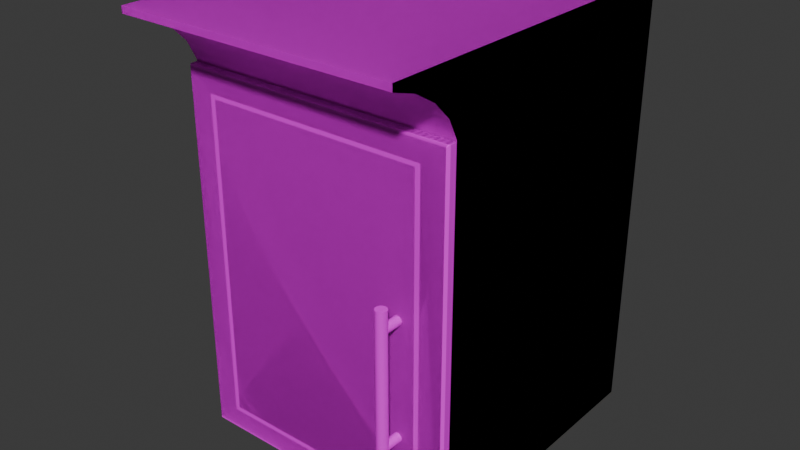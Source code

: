 # Source: kitchen_cabinet_D.blend  (saved by Blender 4.4.32; exported with 4.5.12 LTS)
import bpy
from mathutils import Matrix  # noqa: F401  (used for matrix-valued properties, if any)

bpy.ops.wm.read_factory_settings(use_empty=True)
scene = bpy.context.scene
scene.name = 'Scene'

# ---- collections
col_collection = bpy.data.collections.new('Collection'); scene.collection.children.link(col_collection)

# ---- images (referenced by path relative to the original .blend; pixels are not part of the script)
import os
ASSET_DIR = os.environ.get("B2B_ASSET_DIR", "")  # directory of the original .blend (textures are referenced by path, not embedded)
HERE = os.path.dirname(os.path.abspath(__file__))  # packed textures are extracted next to this script under _unpacked/

def load_image(name, relpath, width, height, colorspace="sRGB"):
    """Load a texture the original file referenced (path relative to the .blend, or extracted next to this script)."""
    p = next((c for c in (os.path.join(HERE, relpath), os.path.join(ASSET_DIR, relpath)) if relpath and os.path.exists(c)), "")
    if p:
        img = bpy.data.images.load(p, check_existing=True)
        img.name = name
    else:  # same state as the original file: an image datablock whose file is absent (Cycles renders it pink)
        img = bpy.data.images.new(name, width, height)
        img.source = "FILE"
        img.filepath = "//" + (relpath or name)
    img.colorspace_settings.name = colorspace
    return img
img_pandamat_png = load_image('PandaMat.png', 'PandaMat.png', 1024, 1024, 'sRGB')

# ---- materials (node trees are filled in below, after node groups)
mat_pandamat = bpy.data.materials.new('PandaMat')
mat_pandamat.roughness = 0.5

# ---- node groups
ng_smooth_by_angle = bpy.data.node_groups.new('Smooth by Angle', 'GeometryNodeTree')
_s = ng_smooth_by_angle.interface.new_socket(name='Mesh', in_out='OUTPUT', socket_type='NodeSocketGeometry')
_s = ng_smooth_by_angle.interface.new_socket(name='Mesh', in_out='INPUT', socket_type='NodeSocketGeometry')
_s = ng_smooth_by_angle.interface.new_socket(name='Angle', in_out='INPUT', socket_type='NodeSocketFloat')
_s.subtype = 'ANGLE'
_s.default_value = 0.5236
_s.min_value = 0.0
_s.max_value = 3.142
_s.description = 'Maximum face angle for smooth edges'
_s = ng_smooth_by_angle.interface.new_socket(name='Ignore Sharpness', in_out='INPUT', socket_type='NodeSocketBool')
_s.force_non_field = True
ng_smooth_by_angle.description = 'Set the sharpness of mesh edges based on the angle between the neighboring faces'
ng_smooth_by_angle.is_modifier = True
_N = ng_smooth_by_angle.nodes; _L = ng_smooth_by_angle.links
n0 = _N.new('GeometryNodeSetShadeSmooth'); n0.name = 'Set Shade Smooth'; n0.location = (120, -80)
n0.domain = 'EDGE'
n1 = _N.new('GeometryNodeSetShadeSmooth'); n1.name = 'Set Shade Smooth.001'; n1.location = (300, -80)
n2 = _N.new('NodeGroupOutput'); n2.name = 'Group Output'; n2.location = (480, -80)
n3 = _N.new('GeometryNodeInputMeshEdgeAngle'); n3.name = 'Edge Angle'; n3.location = (-440, -240)
n4 = _N.new('NodeGroupInput'); n4.name = 'Group Input'; n4.location = (-80, -80)
n5 = _N.new('GeometryNodeInputEdgeSmooth'); n5.name = 'Is Edge Smooth'; n5.location = (-260, -120)
n6 = _N.new('GeometryNodeInputShadeSmooth'); n6.name = 'Is Shade Smooth'; n6.location = (-440, -397)
n7 = _N.new('FunctionNodeCompare'); n7.name = 'Compare'; n7.location = (-260, -260)
n7.operation = 'LESS_EQUAL'
n7.inputs[6].default_value = (0.0, 0.0, 0.0, 0.0)
n7.inputs[7].default_value = (0.0, 0.0, 0.0, 0.0)
n8 = _N.new('FunctionNodeBooleanMath'); n8.name = 'Boolean Math.001'; n8.location = (-80, -260)
n9 = _N.new('NodeGroupInput'); n9.name = 'Group Input.001'; n9.location = (-440, -329)
n10 = _N.new('NodeGroupInput'); n10.name = 'Group Input.002'; n10.location = (-259, -189)
n11 = _N.new('FunctionNodeBooleanMath'); n11.name = 'Boolean Math'; n11.location = (-80, -149)
n11.operation = 'OR'
n12 = _N.new('FunctionNodeBooleanMath'); n12.name = 'Boolean Math.002'; n12.location = (-260, -380)
n12.operation = 'OR'
n13 = _N.new('NodeGroupInput'); n13.name = 'Group Input.003'; n13.location = (-440, -460)
_L.new(n3.outputs[0], n7.inputs[0])
_L.new(n1.outputs[0], n2.inputs[0])
_L.new(n9.outputs[1], n7.inputs[1])
_L.new(n7.outputs[0], n8.inputs[0])
_L.new(n4.outputs[0], n0.inputs[0])
_L.new(n0.outputs[0], n1.inputs[0])
_L.new(n8.outputs[0], n0.inputs[2])
_L.new(n10.outputs[2], n11.inputs[1])
_L.new(n5.outputs[0], n11.inputs[0])
_L.new(n11.outputs[0], n0.inputs[1])
_L.new(n13.outputs[2], n12.inputs[1])
_L.new(n6.outputs[0], n12.inputs[0])
_L.new(n12.outputs[0], n8.inputs[1])
n2.is_active_output = True

# ---- material node trees
mat_pandamat.use_nodes = True; mat_pandamat.node_tree.nodes.clear()
_N = mat_pandamat.node_tree.nodes; _L = mat_pandamat.node_tree.links
n0 = _N.new('ShaderNodeBsdfPrincipled'); n0.name = 'Principled BSDF'; n0.location = (10, 300)
n0.inputs[27].default_value = (0.0, 0.0, 0.0, 1.0)
n0.inputs[28].default_value = 1.0
n1 = _N.new('ShaderNodeOutputMaterial'); n1.name = 'Material Output'; n1.location = (300, 300)
n2 = _N.new('ShaderNodeNormalMap'); n2.name = 'Normal Map'; n2.location = (-300, -300)
n2.label = 'Normal/Map'
n2.inputs[0].default_value = 0.0
n3 = _N.new('ShaderNodeTexImage'); n3.name = 'Image Texture'; n3.location = (-300, 600)
n3.image = img_pandamat_png
_L.new(n0.outputs[0], n1.inputs[0])
_L.new(n2.outputs[0], n0.inputs[5])
_L.new(n3.outputs[0], n0.inputs[0])
n1.is_active_output = True

# ---- world
world_world = bpy.data.worlds.new('World'); scene.world = world_world
world_world.use_nodes = True; world_world.node_tree.nodes.clear()
_N = world_world.node_tree.nodes; _L = world_world.node_tree.links
n0 = _N.new('ShaderNodeOutputWorld'); n0.name = 'World Output'; n0.location = (300, 300)
n1 = _N.new('ShaderNodeBackground'); n1.name = 'Background'; n1.location = (10, 300)
n1.inputs[0].default_value = (0.05088, 0.05088, 0.05088, 1.0)
_L.new(n1.outputs[0], n0.inputs[0])
n0.is_active_output = True
world_world.color = (0.05088, 0.05088, 0.05088)
world_world.sun_shadow_jitter_overblur = 0.0

# ---- meshes
me_cube_073 = bpy.data.meshes.new('Cube.073')
me_cube_073.from_pydata([(-26.0, 4.0, 30.0), (-26.0, 76.0, 30.0), (-30.0, 0.0, -30.0), (-30.0, 80.0, -30.0), (26.0, 4.0, 30.0), (26.0, 76.0, 30.0), (30.0, 0.0, -30.0), (30.0, 80.0, -30.0), (-30.0, 0.0, 30.0), (-30.0, 80.0, 30.0), (30.0, 80.0, 30.0), (30.0, 0.0, 30.0), (-26.0, 4.0, 30.0), (-26.0, 76.0, 30.0), (26.0, 76.0, 30.0), (26.0, 4.0, 30.0), (-26.0, 4.0, -20.91), (-26.0, 76.0, -20.91), (26.0, 76.0, -20.91), (26.0, 4.0, -20.91)], [], [(8, 9, 3, 2), (2, 3, 7, 6), (6, 7, 10, 11), (0, 4, 15, 12), (2, 6, 11, 8), (0, 1, 9, 8), (5, 4, 11, 10), (1, 5, 10, 9), (4, 0, 8, 11), (14, 13, 17, 18), (4, 5, 14, 15), (5, 1, 13, 14), (1, 0, 12, 13), (19, 18, 17, 16), (13, 12, 16, 17), (12, 15, 19, 16), (15, 14, 18, 19), (9, 10, 7, 3)])
me_cube_073.polygons.foreach_set('use_smooth', [True] * 18)
_uv = me_cube_073.uv_layers.new(name='UVMap')
_uv.uv.foreach_set('vector', [0.6405, 0.6426, 0.6405, 0.641, 0.6418, 0.641, 0.6418, 0.6426, 0.6376, 0.6426, 0.6376, 0.641, 0.6388, 0.641, 0.6388, 0.6426, 0.6418, 0.6426, 0.6418, 0.641, 0.643, 0.641, 0.643, 0.6426, 0.6363, 0.639, 0.6352, 0.639, 0.6352, 0.639, 0.6363, 0.639, 0.6433, 0.6325, 0.6433, 0.6337, 0.6421, 0.6337, 0.6421, 0.6325, 0.6363, 0.639, 0.6363, 0.6375, 0.6364, 0.6374, 0.6364, 0.639, 0.6352, 0.6375, 0.6352, 0.639, 0.6351, 0.639, 0.6351, 0.6374, 0.6363, 0.6375, 0.6352, 0.6375, 0.6351, 0.6374, 0.6364, 0.6374, 0.6352, 0.639, 0.6363, 0.639, 0.6364, 0.639, 0.6351, 0.639, 0.6352, 0.6375, 0.6363, 0.6375, 0.6363, 0.6375, 0.6352, 0.6375, 0.6352, 0.639, 0.6352, 0.6375, 0.6352, 0.6375, 0.6352, 0.639, 0.6352, 0.6375, 0.6363, 0.6375, 0.6363, 0.6375, 0.6352, 0.6375, 0.6363, 0.6375, 0.6363, 0.639, 0.6363, 0.639, 0.6363, 0.6375, 0.6352, 0.639, 0.6352, 0.6375, 0.6363, 0.6375, 0.6363, 0.639, 0.6363, 0.6375, 0.6363, 0.639, 0.6363, 0.639, 0.6363, 0.6375, 0.6363, 0.639, 0.6352, 0.639, 0.6352, 0.639, 0.6363, 0.639, 0.6352, 0.639, 0.6352, 0.6375, 0.6352, 0.6375, 0.6352, 0.639, 0.6364, 0.6374, 0.6351, 0.6374, 0.6418, 0.641, 0.6376, 0.641])
me_cube_073.materials.append(mat_pandamat)
me_cube_073.update()
me_cube_001 = bpy.data.meshes.new('Cube.001')
me_cube_001.from_pydata([(-30.0, 0.269, 30.0), (-30.0, 79.62, 30.0), (30.0, 0.269, 30.0), (30.0, 79.62, 30.0), (-30.0, 0.269, 31.5), (-29.5, 0.6733, 32.0), (-29.5, 79.21, 32.0), (-30.0, 79.62, 31.5), (30.0, 79.62, 31.5), (29.5, 79.21, 32.0), (29.5, 0.6733, 32.0), (30.0, 0.269, 31.5), (24.5, 4.717, 32.0), (24.5, 75.17, 32.0), (-24.5, 75.17, 32.0), (-24.5, 4.717, 32.0), (23.4, 5.749, 32.0), (23.4, 74.28, 32.0), (-23.4, 74.28, 32.0), (-23.4, 5.749, 32.0), (24.5, 75.17, 30.92), (24.5, 4.717, 30.92), (-24.5, 4.717, 30.92), (-24.5, 75.17, 30.92), (23.4, 74.28, 30.92), (23.4, 5.749, 30.92), (-23.4, 5.749, 30.92), (-23.4, 74.28, 30.92)], [], [(2, 0, 1, 3), (0, 2, 11, 4), (3, 1, 7, 8), (16, 17, 18, 19), (2, 3, 8, 11), (5, 6, 7, 4), (9, 10, 11, 8), (4, 11, 10, 5), (8, 7, 6, 9), (1, 0, 4, 7), (10, 9, 13, 12), (9, 6, 14, 13), (6, 5, 15, 14), (5, 10, 12, 15), (16, 19, 26, 25), (12, 13, 20, 21), (19, 18, 27, 26), (13, 14, 23, 20), (21, 20, 24, 25), (20, 23, 27, 24), (23, 22, 26, 27), (22, 21, 25, 26), (14, 15, 22, 23), (15, 12, 21, 22), (18, 17, 24, 27), (17, 16, 25, 24)])
me_cube_001.polygons.foreach_set('use_smooth', [True] * 26)
_uv = me_cube_001.uv_layers.new(name='UVMap')
_uv.uv.foreach_set('vector', [0.6418, 0.6353, 0.6405, 0.6353, 0.6405, 0.6337, 0.6418, 0.6337, 0.6373, 0.6452, 0.6373, 0.6465, 0.6373, 0.6465, 0.6373, 0.6452, 0.634, 0.6314, 0.634, 0.6327, 0.634, 0.6327, 0.634, 0.6314, 0.6366, 0.6324, 0.6366, 0.631, 0.6376, 0.631, 0.6376, 0.6324, 0.6433, 0.6348, 0.6433, 0.6332, 0.6433, 0.6332, 0.6433, 0.6348, 0.645, 0.6341, 0.645, 0.6325, 0.645, 0.6325, 0.645, 0.6341, 0.6434, 0.6332, 0.6434, 0.6348, 0.6433, 0.6348, 0.6433, 0.6332, 0.6373, 0.6452, 0.6373, 0.6465, 0.6373, 0.6465, 0.6373, 0.6452, 0.634, 0.6314, 0.634, 0.6327, 0.6339, 0.6327, 0.6339, 0.6315, 0.645, 0.6325, 0.645, 0.6341, 0.645, 0.6341, 0.645, 0.6325, 0.6471, 0.6352, 0.6471, 0.6336, 0.6472, 0.6337, 0.6472, 0.6352, 0.6471, 0.6336, 0.6483, 0.6336, 0.6482, 0.6337, 0.6472, 0.6337, 0.6483, 0.6336, 0.6483, 0.6352, 0.6482, 0.6352, 0.6482, 0.6337, 0.6483, 0.6352, 0.6471, 0.6352, 0.6472, 0.6352, 0.6482, 0.6352, 0.6661, 0.6347, 0.6661, 0.6337, 0.6661, 0.6337, 0.6661, 0.6347, 0.6647, 0.6352, 0.6647, 0.6338, 0.6647, 0.6338, 0.6647, 0.6352, 0.6623, 0.6382, 0.6623, 0.6368, 0.6623, 0.6368, 0.6623, 0.6382, 0.6664, 0.6347, 0.6664, 0.6337, 0.6664, 0.6337, 0.6664, 0.6347, 0.6646, 0.6469, 0.6646, 0.6455, 0.6646, 0.6455, 0.6646, 0.6469, 0.6646, 0.6455, 0.6656, 0.6455, 0.6656, 0.6455, 0.6646, 0.6455, 0.6656, 0.6455, 0.6656, 0.6469, 0.6656, 0.6469, 0.6656, 0.6455, 0.6656, 0.6469, 0.6646, 0.6469, 0.6646, 0.6469, 0.6656, 0.6469, 0.6705, 0.6399, 0.6705, 0.6414, 0.6705, 0.6414, 0.6705, 0.6399, 0.6665, 0.6337, 0.6665, 0.6347, 0.6664, 0.6347, 0.6664, 0.6337, 0.6624, 0.6507, 0.6624, 0.6516, 0.6623, 0.6516, 0.6623, 0.6507, 0.6623, 0.6368, 0.6623, 0.6382, 0.6623, 0.6382, 0.6623, 0.6368])
me_cube_001.materials.append(mat_pandamat)
me_cube_001.update()
me_cube_002 = bpy.data.meshes.new('Cube.002')
me_cube_002.from_pydata([(-26.0, 4.0, 30.0), (-26.0, 76.0, 30.0), (-30.0, 0.0, -30.0), (-30.0, 80.0, -30.0), (26.0, 4.0, 30.0), (26.0, 76.0, 30.0), (30.0, 0.0, -30.0), (30.0, 80.0, -30.0), (-30.0, 93.41, 30.0), (-30.0, 93.41, -30.0), (30.0, 93.41, -30.0), (30.0, 93.41, 30.0), (30.0, 93.41, 45.21), (-30.0, 93.41, 45.21), (-30.0, 91.98, -30.0), (30.0, 91.98, -30.0), (30.0, 91.98, 30.0), (-30.0, 91.98, 30.0), (30.0, 91.98, 45.21), (-30.0, 91.98, 45.21), (30.0, 91.98, 45.21), (30.0, 80.0, 30.0), (30.0, 90.42, 40.18), (30.0, 87.6, 35.52), (30.0, 83.94, 31.94), (-30.0, 80.0, 30.0), (-30.0, 91.98, 45.21), (-30.0, 83.94, 31.94), (-30.0, 87.6, 35.52), (-30.0, 90.42, 40.18), (-30.0, 0.0, 30.0), (-30.0, 80.0, 30.0), (30.0, 80.0, 30.0), (30.0, 0.0, 30.0), (-26.0, 4.0, 30.0), (-26.0, 76.0, 30.0), (26.0, 76.0, 30.0), (26.0, 4.0, 30.0), (-26.0, 4.0, -20.91), (-26.0, 76.0, -20.91), (26.0, 76.0, -20.91), (26.0, 4.0, -20.91)], [], [(30, 31, 3, 2), (2, 3, 7, 6), (6, 7, 32, 33), (0, 4, 37, 34), (2, 6, 33, 30), (15, 14, 9, 10), (10, 9, 8, 11), (16, 15, 10, 11), (14, 17, 8, 9), (16, 11, 12, 18), (19, 18, 12, 13), (11, 8, 13, 12), (17, 31, 25, 27, 28, 29, 26, 19), (8, 17, 19, 13), (32, 16, 18, 20, 22, 23, 24, 21), (31, 32, 21, 25), (3, 31, 17, 14), (32, 7, 15, 16), (7, 3, 14, 15), (20, 26, 29, 22), (22, 29, 28, 23), (23, 28, 27, 24), (24, 27, 25, 21), (26, 20, 18, 19), (0, 1, 31, 30), (5, 4, 33, 32), (1, 5, 32, 31), (4, 0, 30, 33), (36, 35, 39, 40), (4, 5, 36, 37), (5, 1, 35, 36), (1, 0, 34, 35), (41, 40, 39, 38), (35, 34, 38, 39), (34, 37, 41, 38), (37, 36, 40, 41)])
me_cube_002.polygons.foreach_set('use_smooth', [True] * 36)
_uv = me_cube_002.uv_layers.new(name='UVMap')
_uv.uv.foreach_set('vector', [0.6405, 0.6426, 0.6405, 0.641, 0.6418, 0.641, 0.6418, 0.6426, 0.6376, 0.6426, 0.6376, 0.641, 0.6388, 0.641, 0.6388, 0.6426, 0.6418, 0.6426, 0.6418, 0.641, 0.643, 0.641, 0.643, 0.6426, 0.6363, 0.639, 0.6352, 0.639, 0.6352, 0.639, 0.6363, 0.639, 0.6433, 0.6325, 0.6433, 0.6337, 0.6421, 0.6337, 0.6421, 0.6325, 0.04616, 0.7674, 0.04492, 0.7674, 0.04492, 0.7674, 0.04616, 0.7674, 0.04246, 0.7693, 0.04122, 0.7693, 0.04122, 0.7681, 0.04246, 0.7681, 0.05032, 0.7674, 0.04909, 0.7674, 0.04909, 0.7674, 0.05032, 0.7674, 0.04909, 0.7674, 0.04785, 0.7674, 0.04785, 0.7674, 0.04909, 0.7674, 0.05032, 0.7674, 0.05032, 0.7674, 0.05063, 0.7674, 0.05063, 0.7674, 0.04496, 0.7577, 0.04496, 0.7565, 0.04499, 0.7565, 0.04499, 0.7577, 0.04246, 0.7681, 0.04122, 0.7681, 0.04122, 0.7677, 0.04246, 0.7677, 0.04785, 0.7674, 0.04785, 0.7676, 0.04785, 0.7676, 0.04781, 0.7676, 0.04774, 0.7675, 0.04764, 0.7674, 0.04754, 0.7674, 0.04754, 0.7674, 0.04785, 0.7674, 0.04785, 0.7674, 0.04754, 0.7674, 0.04754, 0.7674, 0.05032, 0.7676, 0.05032, 0.7674, 0.05063, 0.7674, 0.05063, 0.7674, 0.05053, 0.7674, 0.05043, 0.7675, 0.05036, 0.7676, 0.05032, 0.7676, 0.6479, 0.6451, 0.6479, 0.6451, 0.6479, 0.6451, 0.6479, 0.6451, 0.04909, 0.7676, 0.04785, 0.7676, 0.04785, 0.7674, 0.04909, 0.7674, 0.05032, 0.7676, 0.04909, 0.7676, 0.04909, 0.7674, 0.05032, 0.7674, 0.04616, 0.7676, 0.04492, 0.7676, 0.04492, 0.7674, 0.04616, 0.7674, 0.04372, 0.7577, 0.04372, 0.7565, 0.04382, 0.7565, 0.04382, 0.7577, 0.04382, 0.7577, 0.04382, 0.7565, 0.04392, 0.7565, 0.04392, 0.7577, 0.04392, 0.7577, 0.04392, 0.7565, 0.044, 0.7565, 0.044, 0.7577, 0.05073, 0.768, 0.05073, 0.7693, 0.05065, 0.7693, 0.05065, 0.768, 0.6479, 0.6451, 0.6479, 0.6451, 0.6479, 0.6451, 0.6479, 0.6451, 0.6363, 0.639, 0.6363, 0.6375, 0.6364, 0.6374, 0.6364, 0.639, 0.6352, 0.6375, 0.6352, 0.639, 0.6351, 0.639, 0.6351, 0.6374, 0.6363, 0.6375, 0.6352, 0.6375, 0.6351, 0.6374, 0.6364, 0.6374, 0.6352, 0.639, 0.6363, 0.639, 0.6364, 0.639, 0.6351, 0.639, 0.6352, 0.6375, 0.6363, 0.6375, 0.6363, 0.6375, 0.6352, 0.6375, 0.6352, 0.639, 0.6352, 0.6375, 0.6352, 0.6375, 0.6352, 0.639, 0.6352, 0.6375, 0.6363, 0.6375, 0.6363, 0.6375, 0.6352, 0.6375, 0.6363, 0.6375, 0.6363, 0.639, 0.6363, 0.639, 0.6363, 0.6375, 0.6352, 0.639, 0.6352, 0.6375, 0.6363, 0.6375, 0.6363, 0.639, 0.6363, 0.6375, 0.6363, 0.639, 0.6363, 0.639, 0.6363, 0.6375, 0.6363, 0.639, 0.6352, 0.639, 0.6352, 0.639, 0.6363, 0.639, 0.6352, 0.639, 0.6352, 0.6375, 0.6352, 0.6375, 0.6352, 0.639])
me_cube_002.materials.append(mat_pandamat)
me_cube_002.update()
me_cube_003 = bpy.data.meshes.new('Cube.003')
me_cube_003.from_pydata([(-29.5, 0.269, 32.0), (-29.5, 79.62, 32.0), (29.5, 79.62, 32.0), (29.5, 0.269, 32.0), (30.0, 79.62, 30.0), (-30.0, 79.62, 30.0), (-30.0, 0.269, 30.0), (30.0, 0.269, 30.0)], [], [(3, 7, 4, 2), (1, 5, 6, 0), (1, 2, 4, 5), (7, 6, 5, 4), (0, 3, 2, 1), (0, 6, 7, 3)])
me_cube_003.polygons.foreach_set('use_smooth', [True] * 6)
_uv = me_cube_003.uv_layers.new(name='UVMap')
_uv.uv.foreach_set('vector', [0.6434, 0.6348, 0.6433, 0.6348, 0.6433, 0.6332, 0.6434, 0.6332, 0.645, 0.6325, 0.645, 0.6325, 0.645, 0.6341, 0.645, 0.6341, 0.6339, 0.6327, 0.6339, 0.6315, 0.634, 0.6314, 0.634, 0.6327, 0.6373, 0.6465, 0.645, 0.6341, 0.634, 0.6327, 0.6433, 0.6332, 0.6483, 0.6352, 0.6471, 0.6352, 0.6471, 0.6336, 0.6483, 0.6336, 0.6373, 0.6452, 0.6373, 0.6452, 0.6373, 0.6465, 0.6373, 0.6465])
me_cube_003.materials.append(mat_pandamat)
me_cube_003.update()
me_cube_004 = bpy.data.meshes.new('Cube.004')
me_cube_004.from_pydata([(-30.0, 80.0, -30.0), (30.0, 80.0, -30.0), (-30.0, 93.41, 30.0), (-30.0, 93.41, -30.0), (30.0, 93.41, -30.0), (30.0, 93.41, 30.0), (30.0, 93.41, 45.21), (-30.0, 93.41, 45.21), (-30.0, 91.98, -30.0), (30.0, 91.98, -30.0), (30.0, 91.98, 30.0), (-30.0, 91.98, 30.0), (30.0, 91.98, 45.21), (-30.0, 91.98, 45.21), (30.0, 91.98, 45.21), (30.0, 80.0, 30.0), (30.0, 90.42, 40.18), (30.0, 87.6, 35.52), (30.0, 83.94, 31.94), (-30.0, 80.0, 30.0), (-30.0, 91.98, 45.21), (-30.0, 83.94, 31.94), (-30.0, 87.6, 35.52), (-30.0, 90.42, 40.18), (-30.0, 80.0, 30.0), (30.0, 80.0, 30.0)], [], [(9, 8, 3, 4), (4, 3, 2, 5), (10, 9, 4, 5), (8, 11, 2, 3), (10, 5, 6, 12), (13, 12, 6, 7), (5, 2, 7, 6), (11, 24, 19, 21, 22, 23, 20, 13), (2, 11, 13, 7), (25, 10, 12, 14, 16, 17, 18, 15), (24, 25, 15, 19), (0, 24, 11, 8), (25, 1, 9, 10), (1, 0, 8, 9), (14, 20, 23, 16), (16, 23, 22, 17), (17, 22, 21, 18), (18, 21, 19, 15), (20, 14, 12, 13), (24, 0, 1, 25)])
me_cube_004.polygons.foreach_set('use_smooth', [True] * 20)
_uv = me_cube_004.uv_layers.new(name='UVMap')
_uv.uv.foreach_set('vector', [0.04616, 0.7674, 0.04492, 0.7674, 0.04492, 0.7674, 0.04616, 0.7674, 0.04246, 0.7693, 0.04122, 0.7693, 0.04122, 0.7681, 0.04246, 0.7681, 0.05032, 0.7674, 0.04909, 0.7674, 0.04909, 0.7674, 0.05032, 0.7674, 0.04909, 0.7674, 0.04785, 0.7674, 0.04785, 0.7674, 0.04909, 0.7674, 0.05032, 0.7674, 0.05032, 0.7674, 0.05063, 0.7674, 0.05063, 0.7674, 0.04496, 0.7577, 0.04496, 0.7565, 0.04499, 0.7565, 0.04499, 0.7577, 0.04246, 0.7681, 0.04122, 0.7681, 0.04122, 0.7677, 0.04246, 0.7677, 0.04785, 0.7674, 0.04785, 0.7676, 0.04785, 0.7676, 0.04781, 0.7676, 0.04774, 0.7675, 0.04764, 0.7674, 0.04754, 0.7674, 0.04754, 0.7674, 0.04785, 0.7674, 0.04785, 0.7674, 0.04754, 0.7674, 0.04754, 0.7674, 0.05032, 0.7676, 0.05032, 0.7674, 0.05063, 0.7674, 0.05063, 0.7674, 0.05053, 0.7674, 0.05043, 0.7675, 0.05036, 0.7676, 0.05032, 0.7676, 0.6479, 0.6451, 0.6479, 0.6451, 0.6479, 0.6451, 0.6479, 0.6451, 0.04909, 0.7676, 0.04785, 0.7676, 0.04785, 0.7674, 0.04909, 0.7674, 0.05032, 0.7676, 0.04909, 0.7676, 0.04909, 0.7674, 0.05032, 0.7674, 0.04616, 0.7676, 0.04492, 0.7676, 0.04492, 0.7674, 0.04616, 0.7674, 0.04372, 0.7577, 0.04372, 0.7565, 0.04382, 0.7565, 0.04382, 0.7577, 0.04382, 0.7577, 0.04382, 0.7565, 0.04392, 0.7565, 0.04392, 0.7577, 0.04392, 0.7577, 0.04392, 0.7565, 0.044, 0.7565, 0.044, 0.7577, 0.05073, 0.768, 0.05073, 0.7693, 0.05065, 0.7693, 0.05065, 0.768, 0.6479, 0.6451, 0.6479, 0.6451, 0.6479, 0.6451, 0.6479, 0.6451, 0.6479, 0.6451, 0.04492, 0.7676, 0.04909, 0.7676, 0.6479, 0.6451])
me_cube_004.materials.append(mat_pandamat)
me_cube_004.update()
me_cube_005 = bpy.data.meshes.new('Cube.005')
me_cube_005.from_pydata([(19.75, 18.42, 30.53), (19.75, 18.42, 35.61), (20.14, 18.5, 30.53), (20.14, 18.5, 35.61), (20.46, 18.71, 30.53), (20.46, 18.71, 35.61), (20.68, 19.04, 30.53), (20.68, 19.04, 35.61), (20.76, 19.42, 30.53), (20.76, 19.42, 35.61), (20.68, 19.81, 30.53), (20.68, 19.81, 35.61), (20.46, 20.13, 30.53), (20.46, 20.13, 35.61), (20.14, 20.35, 30.53), (20.14, 20.35, 35.61), (19.75, 20.43, 30.53), (19.75, 20.43, 35.61), (19.37, 20.35, 30.53), (19.37, 20.35, 35.61), (19.04, 20.13, 30.53), (19.04, 20.13, 35.61), (18.83, 19.81, 30.53), (18.83, 19.81, 35.61), (18.75, 19.42, 30.53), (18.75, 19.42, 35.61), (18.83, 19.04, 30.53), (18.83, 19.04, 35.61), (19.04, 18.71, 30.53), (19.04, 18.71, 35.61), (19.37, 18.5, 30.53), (19.37, 18.5, 35.61), (19.75, 48.62, 35.07), (19.75, 15.16, 35.07), (20.21, 48.62, 35.16), (20.21, 15.16, 35.16), (20.6, 48.62, 35.42), (20.6, 15.16, 35.42), (20.86, 48.62, 35.81), (20.86, 15.16, 35.81), (20.96, 48.62, 36.27), (20.96, 15.16, 36.27), (20.86, 48.62, 36.73), (20.86, 15.16, 36.73), (20.6, 48.62, 37.12), (20.6, 15.16, 37.12), (20.21, 48.62, 37.38), (20.21, 15.16, 37.38), (19.75, 48.62, 37.48), (19.75, 15.16, 37.48), (19.29, 48.62, 37.38), (19.29, 15.16, 37.38), (18.9, 48.62, 37.12), (18.9, 15.16, 37.12), (18.64, 48.62, 36.73), (18.64, 15.16, 36.73), (18.55, 48.62, 36.27), (18.55, 15.16, 36.27), (18.64, 48.62, 35.81), (18.64, 15.16, 35.81), (18.9, 48.62, 35.42), (18.9, 15.16, 35.42), (19.29, 48.62, 35.16), (19.29, 15.16, 35.16), (19.75, 43.35, 30.53), (19.75, 43.35, 35.61), (20.14, 43.43, 30.53), (20.14, 43.43, 35.61), (20.46, 43.64, 30.53), (20.46, 43.64, 35.61), (20.68, 43.97, 30.53), (20.68, 43.97, 35.61), (20.76, 44.35, 30.53), (20.76, 44.35, 35.61), (20.68, 44.74, 30.53), (20.68, 44.74, 35.61), (20.46, 45.06, 30.53), (20.46, 45.06, 35.61), (20.14, 45.28, 30.53), (20.14, 45.28, 35.61), (19.75, 45.36, 30.53), (19.75, 45.36, 35.61), (19.37, 45.28, 30.53), (19.37, 45.28, 35.61), (19.04, 45.06, 30.53), (19.04, 45.06, 35.61), (18.83, 44.74, 30.53), (18.83, 44.74, 35.61), (18.75, 44.35, 30.53), (18.75, 44.35, 35.61), (18.83, 43.97, 30.53), (18.83, 43.97, 35.61), (19.04, 43.64, 30.53), (19.04, 43.64, 35.61), (19.37, 43.43, 30.53), (19.37, 43.43, 35.61)], [], [(0, 2, 3, 1), (2, 4, 5, 3), (4, 6, 7, 5), (6, 8, 9, 7), (8, 10, 11, 9), (10, 12, 13, 11), (12, 14, 15, 13), (14, 16, 17, 15), (16, 18, 19, 17), (18, 20, 21, 19), (20, 22, 23, 21), (22, 24, 25, 23), (24, 26, 27, 25), (26, 28, 29, 27), (3, 5, 7, 9, 11, 13, 15, 17, 19, 21, 23, 25, 27, 29, 31, 1), (28, 30, 31, 29), (30, 0, 1, 31), (0, 30, 28, 26, 24, 22, 20, 18, 16, 14, 12, 10, 8, 6, 4, 2), (32, 34, 35, 33), (34, 36, 37, 35), (36, 38, 39, 37), (38, 40, 41, 39), (40, 42, 43, 41), (42, 44, 45, 43), (44, 46, 47, 45), (46, 48, 49, 47), (48, 50, 51, 49), (50, 52, 53, 51), (52, 54, 55, 53), (54, 56, 57, 55), (56, 58, 59, 57), (58, 60, 61, 59), (35, 37, 39, 41, 43, 45, 47, 49, 51, 53, 55, 57, 59, 61, 63, 33), (60, 62, 63, 61), (62, 32, 33, 63), (32, 62, 60, 58, 56, 54, 52, 50, 48, 46, 44, 42, 40, 38, 36, 34), (64, 66, 67, 65), (66, 68, 69, 67), (68, 70, 71, 69), (70, 72, 73, 71), (72, 74, 75, 73), (74, 76, 77, 75), (76, 78, 79, 77), (78, 80, 81, 79), (80, 82, 83, 81), (82, 84, 85, 83), (84, 86, 87, 85), (86, 88, 89, 87), (88, 90, 91, 89), (90, 92, 93, 91), (67, 69, 71, 73, 75, 77, 79, 81, 83, 85, 87, 89, 91, 93, 95, 65), (92, 94, 95, 93), (94, 64, 65, 95), (64, 94, 92, 90, 88, 86, 84, 82, 80, 78, 76, 74, 72, 70, 68, 66)])
me_cube_005.polygons.foreach_set('use_smooth', [True] * 54)
_uv = me_cube_005.uv_layers.new(name='UVMap')
_uv.uv.foreach_set('vector', [0.1202, 0.3991, 0.1204, 0.3991, 0.1204, 0.4013, 0.1202, 0.4013, 0.1204, 0.3991, 0.1205, 0.3991, 0.1205, 0.4013, 0.1204, 0.4013, 0.1174, 0.3991, 0.1173, 0.3991, 0.1173, 0.3969, 0.1174, 0.3969, 0.1173, 0.3991, 0.1171, 0.3991, 0.1171, 0.3969, 0.1173, 0.3969, 0.1171, 0.3991, 0.1169, 0.3991, 0.1169, 0.3969, 0.1171, 0.3969, 0.1169, 0.3991, 0.1168, 0.3991, 0.1168, 0.3969, 0.1169, 0.3969, 0.1199, 0.3934, 0.12, 0.3934, 0.12, 0.3956, 0.1199, 0.3956, 0.12, 0.3934, 0.1202, 0.3934, 0.1202, 0.3956, 0.12, 0.3956, 0.1202, 0.3934, 0.1204, 0.3934, 0.1204, 0.3956, 0.1202, 0.3956, 0.1204, 0.3934, 0.1205, 0.3934, 0.1205, 0.3956, 0.1204, 0.3956, 0.1168, 0.3947, 0.1169, 0.3947, 0.1169, 0.3969, 0.1168, 0.3969, 0.1169, 0.3947, 0.1171, 0.3947, 0.1171, 0.3969, 0.1169, 0.3969, 0.1171, 0.3947, 0.1173, 0.3947, 0.1173, 0.3969, 0.1171, 0.3969, 0.1173, 0.3947, 0.1174, 0.3947, 0.1174, 0.3969, 0.1173, 0.3969, 0.1046, 0.4042, 0.1045, 0.404, 0.1044, 0.4039, 0.1044, 0.4037, 0.1045, 0.4035, 0.1046, 0.4034, 0.1047, 0.4034, 0.1049, 0.4034, 0.1051, 0.4034, 0.1052, 0.4035, 0.1052, 0.4037, 0.1052, 0.4039, 0.1052, 0.404, 0.1051, 0.4042, 0.1049, 0.4042, 0.1047, 0.4042, 0.1199, 0.3991, 0.12, 0.3991, 0.12, 0.4013, 0.1199, 0.4013, 0.12, 0.3991, 0.1202, 0.3991, 0.1202, 0.4013, 0.12, 0.4013, 0.1039, 0.4042, 0.1037, 0.4042, 0.1036, 0.404, 0.1035, 0.4039, 0.1035, 0.4037, 0.1036, 0.4035, 0.1037, 0.4034, 0.1039, 0.4034, 0.104, 0.4034, 0.1042, 0.4034, 0.1043, 0.4035, 0.1044, 0.4037, 0.1044, 0.4039, 0.1043, 0.404, 0.1042, 0.4042, 0.104, 0.4042, 0.1165, 0.3912, 0.1164, 0.3912, 0.1164, 0.3766, 0.1165, 0.3766, 0.1164, 0.3912, 0.1162, 0.3912, 0.1162, 0.3766, 0.1164, 0.3766, 0.1103, 0.3912, 0.1101, 0.3912, 0.1101, 0.3766, 0.1103, 0.3766, 0.1101, 0.3912, 0.1099, 0.3912, 0.1099, 0.3766, 0.1101, 0.3766, 0.1099, 0.3912, 0.1097, 0.3912, 0.1097, 0.3766, 0.1099, 0.3766, 0.1097, 0.3912, 0.1096, 0.3912, 0.1096, 0.3766, 0.1097, 0.3766, 0.1177, 0.3912, 0.1175, 0.3912, 0.1175, 0.3766, 0.1177, 0.3766, 0.1175, 0.3912, 0.1173, 0.3912, 0.1173, 0.3766, 0.1175, 0.3766, 0.1173, 0.3912, 0.1171, 0.3912, 0.1171, 0.3766, 0.1173, 0.3766, 0.1171, 0.3912, 0.1169, 0.3912, 0.1169, 0.3766, 0.1171, 0.3766, 0.1096, 0.3912, 0.1094, 0.3912, 0.1094, 0.3766, 0.1096, 0.3766, 0.1094, 0.3912, 0.1092, 0.3912, 0.1092, 0.3766, 0.1094, 0.3766, 0.1092, 0.3912, 0.109, 0.3912, 0.109, 0.3766, 0.1092, 0.3766, 0.109, 0.3912, 0.1088, 0.3912, 0.1088, 0.3766, 0.109, 0.3766, 0.109, 0.4025, 0.1092, 0.4025, 0.1094, 0.4025, 0.1095, 0.4027, 0.1096, 0.4029, 0.1096, 0.4031, 0.1095, 0.4033, 0.1094, 0.4034, 0.1092, 0.4035, 0.109, 0.4035, 0.1088, 0.4034, 0.1087, 0.4033, 0.1086, 0.4031, 0.1086, 0.4029, 0.1087, 0.4027, 0.1088, 0.4025, 0.1169, 0.3912, 0.1167, 0.3912, 0.1167, 0.3766, 0.1169, 0.3766, 0.1167, 0.3912, 0.1165, 0.3912, 0.1165, 0.3766, 0.1167, 0.3766, 0.09587, 0.4034, 0.09569, 0.4033, 0.09554, 0.4032, 0.09546, 0.403, 0.09546, 0.4028, 0.09554, 0.4026, 0.09569, 0.4024, 0.09587, 0.4024, 0.09608, 0.4024, 0.09627, 0.4024, 0.09641, 0.4026, 0.09649, 0.4028, 0.09649, 0.403, 0.09641, 0.4032, 0.09627, 0.4033, 0.09608, 0.4034, 0.09874, 0.3991, 0.09891, 0.3991, 0.09891, 0.4013, 0.09874, 0.4013, 0.09891, 0.3991, 0.09905, 0.3991, 0.09905, 0.4013, 0.09891, 0.4013, 0.118, 0.3991, 0.1179, 0.3991, 0.1179, 0.3969, 0.118, 0.3969, 0.1179, 0.3991, 0.1177, 0.3991, 0.1177, 0.3969, 0.1179, 0.3969, 0.1177, 0.3991, 0.1175, 0.3991, 0.1175, 0.3969, 0.1177, 0.3969, 0.1175, 0.3991, 0.1174, 0.3991, 0.1174, 0.3969, 0.1175, 0.3969, 0.09781, 0.3991, 0.09795, 0.3991, 0.09795, 0.4013, 0.09781, 0.4013, 0.09795, 0.3991, 0.09812, 0.3991, 0.09812, 0.4013, 0.09795, 0.4013, 0.09812, 0.3991, 0.09829, 0.3991, 0.09829, 0.4013, 0.09812, 0.4013, 0.09829, 0.3991, 0.09843, 0.3991, 0.09843, 0.4013, 0.09829, 0.4013, 0.118, 0.3912, 0.1182, 0.3912, 0.1182, 0.3934, 0.118, 0.3934, 0.1182, 0.3912, 0.1183, 0.3912, 0.1183, 0.3934, 0.1182, 0.3934, 0.1183, 0.3912, 0.1185, 0.3912, 0.1185, 0.3934, 0.1183, 0.3934, 0.1185, 0.3912, 0.1186, 0.3912, 0.1186, 0.3934, 0.1185, 0.3934, 0.1079, 0.4044, 0.1077, 0.4043, 0.1076, 0.4042, 0.1076, 0.404, 0.1076, 0.4038, 0.1076, 0.4037, 0.1077, 0.4036, 0.1079, 0.4035, 0.1081, 0.4035, 0.1082, 0.4036, 0.1083, 0.4037, 0.1084, 0.4038, 0.1084, 0.404, 0.1083, 0.4042, 0.1082, 0.4043, 0.1081, 0.4044, 0.09843, 0.3991, 0.09857, 0.3991, 0.09857, 0.4013, 0.09843, 0.4013, 0.09857, 0.3991, 0.09874, 0.3991, 0.09874, 0.4013, 0.09857, 0.4013, 0.1098, 0.4035, 0.1099, 0.4036, 0.1101, 0.4037, 0.1101, 0.4038, 0.1101, 0.404, 0.1101, 0.4042, 0.1099, 0.4043, 0.1098, 0.4044, 0.1096, 0.4044, 0.1094, 0.4043, 0.1093, 0.4042, 0.1093, 0.404, 0.1093, 0.4038, 0.1093, 0.4037, 0.1094, 0.4036, 0.1096, 0.4035])
me_cube_005.materials.append(mat_pandamat)
me_cube_005.update()

# ---- objects
ob_cabinet_body = bpy.data.objects.new('Cabinet Body', me_cube_073)
ob_cabinet_door = bpy.data.objects.new('Cabinet Door', me_cube_001)
ob_cabinet_body_collider = bpy.data.objects.new('Cabinet Body_COLLIDER', me_cube_002)
ob_cabinet_door_collider = bpy.data.objects.new('Cabinet Door_COLLIDER', me_cube_003)
ob_countertop = bpy.data.objects.new('Countertop', me_cube_004)
ob_door_handle = bpy.data.objects.new('Door Handle', me_cube_005)

# ---- transforms, parenting, visibility, modifiers, constraints
ob_cabinet_body.location = (0.0, 0.0, 0.0)
ob_cabinet_body.rotation_euler = (1.571, -0.0, 0.0)
ob_cabinet_body.scale = (0.01, 0.01, 0.01)
ob_cabinet_body.color = (0.8, 0.8, 0.8, 1.0)
_m = ob_cabinet_body.modifiers.new('Smooth by Angle', 'NODES')
_m.node_group = ng_smooth_by_angle
_m.use_pin_to_last = True
_m.show_group_selector = False
ob_cabinet_door.location = (0.0, 3.792e-06, 0.0)
ob_cabinet_door.rotation_euler = (1.571, -0.0, 0.0)
ob_cabinet_door.scale = (0.01, 0.01, 0.01)
ob_cabinet_door.color = (0.8, 0.8, 0.8, 1.0)
_m = ob_cabinet_door.modifiers.new('Smooth by Angle', 'NODES')
_m.node_group = ng_smooth_by_angle
_m.use_pin_to_last = True
_m.show_group_selector = False
ob_cabinet_body_collider.location = (0.0, 0.0, 0.0)
ob_cabinet_body_collider.rotation_euler = (1.571, -0.0, 0.0)
ob_cabinet_body_collider.scale = (0.01, 0.01, 0.01)
ob_cabinet_body_collider.color = (0.8, 0.8, 0.8, 1.0)
_m = ob_cabinet_body_collider.modifiers.new('Smooth by Angle', 'NODES')
_m.node_group = ng_smooth_by_angle
_m.use_pin_to_last = True
_m.show_group_selector = False
ob_cabinet_door_collider.location = (0.0, 3.792e-06, 0.0)
ob_cabinet_door_collider.rotation_euler = (1.571, -0.0, 0.0)
ob_cabinet_door_collider.scale = (0.01, 0.01, 0.01)
ob_cabinet_door_collider.color = (0.8, 0.8, 0.8, 1.0)
_m = ob_cabinet_door_collider.modifiers.new('Smooth by Angle', 'NODES')
_m.node_group = ng_smooth_by_angle
_m.use_pin_to_last = True
_m.show_group_selector = False
ob_countertop.location = (0.0, 0.0, 0.0)
ob_countertop.rotation_euler = (1.571, -0.0, 0.0)
ob_countertop.scale = (0.01, 0.01, 0.01)
ob_countertop.color = (0.8, 0.8, 0.8, 1.0)
_m = ob_countertop.modifiers.new('Smooth by Angle', 'NODES')
_m.node_group = ng_smooth_by_angle
_m.use_pin_to_last = True
_m.show_group_selector = False
ob_door_handle.location = (0.0, 3.792e-06, 0.0)
ob_door_handle.rotation_euler = (1.571, -0.0, 0.0)
ob_door_handle.scale = (0.01, 0.01, 0.01)
ob_door_handle.color = (0.8, 0.8, 0.8, 1.0)
_m = ob_door_handle.modifiers.new('Smooth by Angle', 'NODES')
_m.node_group = ng_smooth_by_angle
_m.use_pin_to_last = True
_m.show_group_selector = False

# ---- collection membership
col_collection.objects.link(ob_cabinet_body)
col_collection.objects.link(ob_cabinet_door)
col_collection.objects.link(ob_cabinet_body_collider)
col_collection.objects.link(ob_cabinet_door_collider)
col_collection.objects.link(ob_countertop)
col_collection.objects.link(ob_door_handle)

# ---- scene / render settings (as saved in the file)
scene.frame_start = 1; scene.frame_end = 250; scene.frame_set(1)
scene.render.engine = 'BLENDER_EEVEE_NEXT'
bpy.context.view_layer.update()

# ---- added for rendering (the .blend has no active camera and no usable light): camera, sun
cam_auto = bpy.data.cameras.new('AutoCamera')
cam_auto.lens = 50.0
cam_auto.sensor_width = 36.0
cam_auto.clip_end = 1000.0
ob_auto_camera = bpy.data.objects.new('AutoCamera', cam_auto)
scene.collection.objects.link(ob_auto_camera)
ob_auto_camera.location = (1.24075, -1.56497, 1.45967)
ob_auto_camera.rotation_euler = (1.09748, -7.21219e-08, 0.694738)
scene.camera = ob_auto_camera
light_auto_sun = bpy.data.lights.new('AutoSun', 'SUN')
light_auto_sun.energy = 3.0
light_auto_sun.angle = 0.0523599
ob_auto_sun = bpy.data.objects.new('AutoSun', light_auto_sun)
scene.collection.objects.link(ob_auto_sun)
ob_auto_sun.rotation_euler = (0.872665, 0.174533, 0.523599)
bpy.context.view_layer.update()
